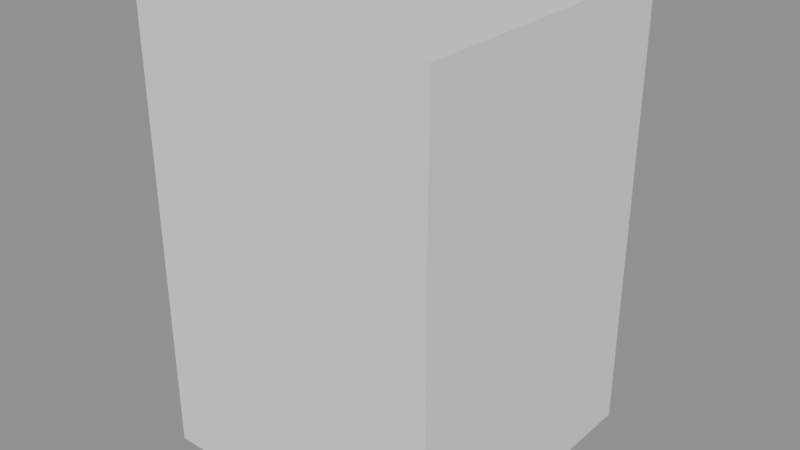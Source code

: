 # Source: ch08_06_smoke_starter.blend  (saved by Blender 5.3.31; exported with 4.5.12 LTS)
import bpy
from mathutils import Matrix  # noqa: F401  (used for matrix-valued properties, if any)

bpy.ops.wm.read_factory_settings(use_empty=True)
scene = bpy.context.scene
scene.name = 'SC_SMOKE'

# ---- meshes
me_me_flame_domain = bpy.data.meshes.new('ME_FLAME_Domain')
me_me_flame_domain.from_pydata([(-1.0, -1.0, -1.5), (-1.0, -1.0, 1.5), (-1.0, 1.0, -1.5), (-1.0, 1.0, 1.5), (1.0, -1.0, -1.5), (1.0, -1.0, 1.5), (1.0, 1.0, -1.5), (1.0, 1.0, 1.5)], [], [(0, 1, 3, 2), (2, 3, 7, 6), (6, 7, 5, 4), (4, 5, 1, 0), (2, 6, 4, 0), (7, 3, 1, 5)])
me_me_flame_domain.update()
me_me_flame_source = bpy.data.meshes.new('ME_FLAME_Source')
me_me_flame_source.from_pydata([(-0.2, -0.2, -0.1), (-0.2, -0.2, 0.1), (-0.2, 0.2, -0.1), (-0.2, 0.2, 0.1), (0.2, -0.2, -0.1), (0.2, -0.2, 0.1), (0.2, 0.2, -0.1), (0.2, 0.2, 0.1)], [], [(0, 1, 3, 2), (2, 3, 7, 6), (6, 7, 5, 4), (4, 5, 1, 0), (2, 6, 4, 0), (7, 3, 1, 5)])
me_me_flame_source.update()

# ---- objects
ob_flame_domain = bpy.data.objects.new('FLAME_Domain', me_me_flame_domain)
ob_flame_source = bpy.data.objects.new('FLAME_Source', me_me_flame_source)

# ---- transforms, parenting, visibility, modifiers, constraints
ob_flame_domain.location = (0.0, 0.0, 1.5)
ob_flame_source.location = (0.0, 0.0, 0.3)

# ---- collection membership
scene.collection.objects.link(ob_flame_domain)
scene.collection.objects.link(ob_flame_source)

# ---- scene / render settings (as saved in the file)
scene.frame_start = 1; scene.frame_end = 30; scene.frame_set(1)
scene.render.engine = 'BLENDER_EEVEE_NEXT'
scene.render.bake_bias = 0.0
scene.render.bake_samples = 0
scene.render.compositor_device = 'GPU'
scene.eevee.use_volume_custom_range = False
scene.eevee.fast_gi_thickness_near = 0.1
scene.eevee.fast_gi_thickness_far = 0.0
scene.eevee.ray_tracing_options.screen_trace_thickness = 0.1
bpy.context.view_layer.update()

# ---- added for rendering (the .blend has no active camera and no usable light): camera, sun + grey world if the file has none
cam_auto = bpy.data.cameras.new('AutoCamera')
cam_auto.lens = 50.0
cam_auto.sensor_width = 36.0
cam_auto.clip_end = 1000.0
ob_auto_camera = bpy.data.objects.new('AutoCamera', cam_auto)
scene.collection.objects.link(ob_auto_camera)
ob_auto_camera.location = (3.8148, -4.57776, 4.55184)
ob_auto_camera.rotation_euler = (1.09748, -7.21219e-08, 0.694738)
scene.camera = ob_auto_camera
light_auto_sun = bpy.data.lights.new('AutoSun', 'SUN')
light_auto_sun.energy = 3.0
light_auto_sun.angle = 0.0523599
ob_auto_sun = bpy.data.objects.new('AutoSun', light_auto_sun)
scene.collection.objects.link(ob_auto_sun)
ob_auto_sun.rotation_euler = (0.872665, 0.174533, 0.523599)
if scene.world is None:
    world_auto = bpy.data.worlds.new('AutoWorld')
    world_auto.color = (0.3, 0.3, 0.3)
    scene.world = world_auto
bpy.context.view_layer.update()

